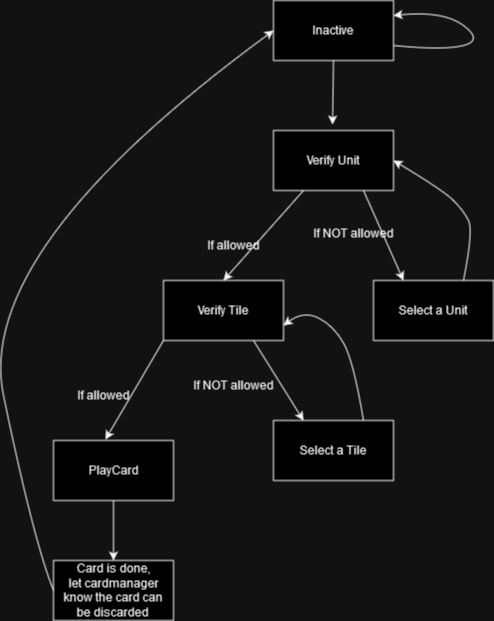

The diagram above was exported from draw.io. Its source (the exported page's mxGraphModel, read from the mxfile embedded in the PNG):
<mxGraphModel dx="1434" dy="754" grid="1" gridSize="10" guides="1" tooltips="1" connect="1" arrows="1" fold="1" page="1" pageScale="1" pageWidth="827" pageHeight="1169" math="0" shadow="0">
  <root>
    <mxCell id="WIyWlLk6GJQsqaUBKTNV-0" />
    <mxCell id="WIyWlLk6GJQsqaUBKTNV-1" parent="WIyWlLk6GJQsqaUBKTNV-0" />
    <mxCell id="lZGo6rpm0PqsPORWmqp6-0" value="Inactive" style="rounded=0;whiteSpace=wrap;html=1;" vertex="1" parent="WIyWlLk6GJQsqaUBKTNV-1">
      <mxGeometry x="350" y="160" width="120" height="60" as="geometry" />
    </mxCell>
    <mxCell id="lZGo6rpm0PqsPORWmqp6-1" value="" style="curved=1;endArrow=classic;html=1;rounded=0;exitX=1;exitY=0.75;exitDx=0;exitDy=0;entryX=1;entryY=0.25;entryDx=0;entryDy=0;" edge="1" parent="WIyWlLk6GJQsqaUBKTNV-1" source="lZGo6rpm0PqsPORWmqp6-0" target="lZGo6rpm0PqsPORWmqp6-0">
      <mxGeometry width="50" height="50" relative="1" as="geometry">
        <mxPoint x="540" y="290" as="sourcePoint" />
        <mxPoint x="590" y="240" as="targetPoint" />
        <Array as="points">
          <mxPoint x="520" y="210" />
          <mxPoint x="560" y="200" />
          <mxPoint x="520" y="170" />
        </Array>
      </mxGeometry>
    </mxCell>
    <mxCell id="lZGo6rpm0PqsPORWmqp6-2" value="&lt;div&gt;Verify Unit&lt;/div&gt;" style="rounded=0;whiteSpace=wrap;html=1;" vertex="1" parent="WIyWlLk6GJQsqaUBKTNV-1">
      <mxGeometry x="350" y="290" width="120" height="60" as="geometry" />
    </mxCell>
    <mxCell id="lZGo6rpm0PqsPORWmqp6-5" value="" style="endArrow=classic;html=1;rounded=0;exitX=0.5;exitY=1;exitDx=0;exitDy=0;entryX=0.492;entryY=-0.1;entryDx=0;entryDy=0;entryPerimeter=0;" edge="1" parent="WIyWlLk6GJQsqaUBKTNV-1" source="lZGo6rpm0PqsPORWmqp6-0" target="lZGo6rpm0PqsPORWmqp6-2">
      <mxGeometry width="50" height="50" relative="1" as="geometry">
        <mxPoint x="390" y="410" as="sourcePoint" />
        <mxPoint x="440" y="360" as="targetPoint" />
      </mxGeometry>
    </mxCell>
    <mxCell id="lZGo6rpm0PqsPORWmqp6-6" value="" style="endArrow=classic;html=1;rounded=0;exitX=0.75;exitY=1;exitDx=0;exitDy=0;entryX=0.25;entryY=0;entryDx=0;entryDy=0;" edge="1" parent="WIyWlLk6GJQsqaUBKTNV-1" source="lZGo6rpm0PqsPORWmqp6-2" target="lZGo6rpm0PqsPORWmqp6-7">
      <mxGeometry width="50" height="50" relative="1" as="geometry">
        <mxPoint x="390" y="410" as="sourcePoint" />
        <mxPoint x="480" y="440" as="targetPoint" />
      </mxGeometry>
    </mxCell>
    <mxCell id="lZGo6rpm0PqsPORWmqp6-7" value="Select a Unit" style="rounded=0;whiteSpace=wrap;html=1;" vertex="1" parent="WIyWlLk6GJQsqaUBKTNV-1">
      <mxGeometry x="450" y="440" width="120" height="60" as="geometry" />
    </mxCell>
    <mxCell id="lZGo6rpm0PqsPORWmqp6-8" value="" style="curved=1;endArrow=classic;html=1;rounded=0;exitX=0.75;exitY=0;exitDx=0;exitDy=0;entryX=1;entryY=0.5;entryDx=0;entryDy=0;" edge="1" parent="WIyWlLk6GJQsqaUBKTNV-1" source="lZGo6rpm0PqsPORWmqp6-7" target="lZGo6rpm0PqsPORWmqp6-2">
      <mxGeometry width="50" height="50" relative="1" as="geometry">
        <mxPoint x="550" y="400" as="sourcePoint" />
        <mxPoint x="600" y="350" as="targetPoint" />
        <Array as="points">
          <mxPoint x="550" y="390" />
          <mxPoint x="540" y="370" />
          <mxPoint x="520" y="350" />
        </Array>
      </mxGeometry>
    </mxCell>
    <mxCell id="lZGo6rpm0PqsPORWmqp6-12" value="If allowed" style="text;html=1;align=center;verticalAlign=middle;resizable=0;points=[];autosize=1;strokeColor=none;fillColor=none;" vertex="1" parent="WIyWlLk6GJQsqaUBKTNV-1">
      <mxGeometry x="270" y="390" width="80" height="30" as="geometry" />
    </mxCell>
    <mxCell id="lZGo6rpm0PqsPORWmqp6-13" value="If NOT allowed" style="text;html=1;align=center;verticalAlign=middle;resizable=0;points=[];autosize=1;strokeColor=none;fillColor=none;" vertex="1" parent="WIyWlLk6GJQsqaUBKTNV-1">
      <mxGeometry x="380" y="378" width="100" height="30" as="geometry" />
    </mxCell>
    <mxCell id="lZGo6rpm0PqsPORWmqp6-15" value="" style="endArrow=classic;html=1;rounded=0;exitX=0.25;exitY=1;exitDx=0;exitDy=0;entryX=0.5;entryY=0;entryDx=0;entryDy=0;" edge="1" parent="WIyWlLk6GJQsqaUBKTNV-1" source="lZGo6rpm0PqsPORWmqp6-2" target="lZGo6rpm0PqsPORWmqp6-17">
      <mxGeometry width="50" height="50" relative="1" as="geometry">
        <mxPoint x="390" y="410" as="sourcePoint" />
        <mxPoint x="320" y="460" as="targetPoint" />
      </mxGeometry>
    </mxCell>
    <mxCell id="lZGo6rpm0PqsPORWmqp6-17" value="Verify Tile" style="rounded=0;whiteSpace=wrap;html=1;" vertex="1" parent="WIyWlLk6GJQsqaUBKTNV-1">
      <mxGeometry x="240" y="440" width="120" height="60" as="geometry" />
    </mxCell>
    <mxCell id="lZGo6rpm0PqsPORWmqp6-23" value="Select a Tile" style="rounded=0;whiteSpace=wrap;html=1;" vertex="1" parent="WIyWlLk6GJQsqaUBKTNV-1">
      <mxGeometry x="350" y="580" width="120" height="60" as="geometry" />
    </mxCell>
    <mxCell id="lZGo6rpm0PqsPORWmqp6-24" value="If NOT allowed" style="text;html=1;align=center;verticalAlign=middle;resizable=0;points=[];autosize=1;strokeColor=none;fillColor=none;" vertex="1" parent="WIyWlLk6GJQsqaUBKTNV-1">
      <mxGeometry x="260" y="530" width="100" height="30" as="geometry" />
    </mxCell>
    <mxCell id="lZGo6rpm0PqsPORWmqp6-26" value="" style="endArrow=classic;html=1;rounded=0;exitX=0.75;exitY=1;exitDx=0;exitDy=0;entryX=0.25;entryY=0;entryDx=0;entryDy=0;" edge="1" parent="WIyWlLk6GJQsqaUBKTNV-1" source="lZGo6rpm0PqsPORWmqp6-17" target="lZGo6rpm0PqsPORWmqp6-23">
      <mxGeometry width="50" height="50" relative="1" as="geometry">
        <mxPoint x="390" y="470" as="sourcePoint" />
        <mxPoint x="430" y="560" as="targetPoint" />
      </mxGeometry>
    </mxCell>
    <mxCell id="lZGo6rpm0PqsPORWmqp6-27" value="" style="curved=1;endArrow=classic;html=1;rounded=0;exitX=0.75;exitY=0;exitDx=0;exitDy=0;entryX=1;entryY=0.75;entryDx=0;entryDy=0;" edge="1" parent="WIyWlLk6GJQsqaUBKTNV-1" source="lZGo6rpm0PqsPORWmqp6-23" target="lZGo6rpm0PqsPORWmqp6-17">
      <mxGeometry width="50" height="50" relative="1" as="geometry">
        <mxPoint x="390" y="470" as="sourcePoint" />
        <mxPoint x="440" y="420" as="targetPoint" />
        <Array as="points">
          <mxPoint x="430" y="520" />
          <mxPoint x="410" y="485" />
          <mxPoint x="380" y="470" />
        </Array>
      </mxGeometry>
    </mxCell>
    <mxCell id="lZGo6rpm0PqsPORWmqp6-28" value="PlayCard" style="rounded=0;whiteSpace=wrap;html=1;" vertex="1" parent="WIyWlLk6GJQsqaUBKTNV-1">
      <mxGeometry x="130" y="600" width="120" height="60" as="geometry" />
    </mxCell>
    <mxCell id="lZGo6rpm0PqsPORWmqp6-29" value="" style="endArrow=classic;html=1;rounded=0;exitX=0;exitY=1;exitDx=0;exitDy=0;entryX=0.433;entryY=-0.017;entryDx=0;entryDy=0;entryPerimeter=0;" edge="1" parent="WIyWlLk6GJQsqaUBKTNV-1" source="lZGo6rpm0PqsPORWmqp6-17" target="lZGo6rpm0PqsPORWmqp6-28">
      <mxGeometry width="50" height="50" relative="1" as="geometry">
        <mxPoint x="340" y="510" as="sourcePoint" />
        <mxPoint x="390" y="590" as="targetPoint" />
      </mxGeometry>
    </mxCell>
    <mxCell id="lZGo6rpm0PqsPORWmqp6-30" value="If allowed" style="text;html=1;align=center;verticalAlign=middle;resizable=0;points=[];autosize=1;strokeColor=none;fillColor=none;" vertex="1" parent="WIyWlLk6GJQsqaUBKTNV-1">
      <mxGeometry x="140" y="540" width="80" height="30" as="geometry" />
    </mxCell>
    <mxCell id="lZGo6rpm0PqsPORWmqp6-31" value="" style="endArrow=classic;html=1;rounded=0;exitX=0.5;exitY=1;exitDx=0;exitDy=0;" edge="1" parent="WIyWlLk6GJQsqaUBKTNV-1" source="lZGo6rpm0PqsPORWmqp6-28">
      <mxGeometry width="50" height="50" relative="1" as="geometry">
        <mxPoint x="198" y="670" as="sourcePoint" />
        <mxPoint x="190" y="720" as="targetPoint" />
      </mxGeometry>
    </mxCell>
    <mxCell id="lZGo6rpm0PqsPORWmqp6-32" value="&lt;div&gt;Card is done,&lt;/div&gt;&lt;div&gt;let cardmanager know the card can&lt;/div&gt;&lt;div&gt;be discarded&lt;br&gt;&lt;/div&gt;" style="rounded=0;whiteSpace=wrap;html=1;" vertex="1" parent="WIyWlLk6GJQsqaUBKTNV-1">
      <mxGeometry x="130" y="720" width="120" height="60" as="geometry" />
    </mxCell>
    <mxCell id="lZGo6rpm0PqsPORWmqp6-33" value="" style="curved=1;endArrow=classic;html=1;rounded=0;exitX=0;exitY=0.5;exitDx=0;exitDy=0;entryX=0;entryY=0.5;entryDx=0;entryDy=0;" edge="1" parent="WIyWlLk6GJQsqaUBKTNV-1" source="lZGo6rpm0PqsPORWmqp6-32" target="lZGo6rpm0PqsPORWmqp6-0">
      <mxGeometry width="50" height="50" relative="1" as="geometry">
        <mxPoint x="60" y="700" as="sourcePoint" />
        <mxPoint x="110" y="650" as="targetPoint" />
        <Array as="points">
          <mxPoint x="110" y="700" />
          <mxPoint x="50" y="410" />
        </Array>
      </mxGeometry>
    </mxCell>
  </root>
</mxGraphModel>